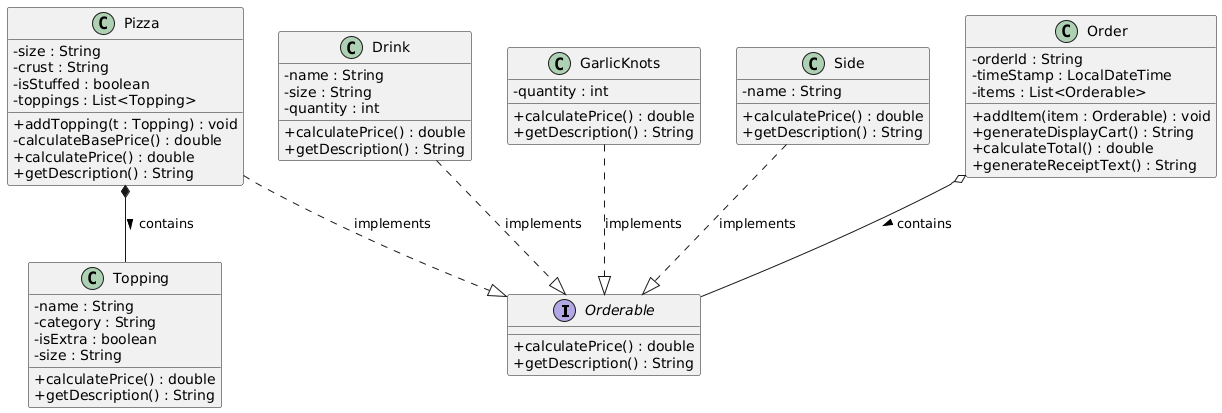

The diagram above was rendered by PlantUML. Its source (embedded in the PNG):
@startuml
skinparam classAttributeIconSize 0

interface Orderable {
  + calculatePrice() : double
  + getDescription() : String
}

class Order {
  - orderId : String
  - timeStamp : LocalDateTime
  - items : List<Orderable>
  + addItem(item : Orderable) : void
  + generateDisplayCart() : String
  + calculateTotal() : double
  + generateReceiptText() : String
}

class Pizza {
  - size : String
  - crust : String
  - isStuffed : boolean
  - toppings : List<Topping>
  + addTopping(t : Topping) : void
  - calculateBasePrice() : double
  + calculatePrice() : double
  + getDescription() : String
}

class Drink {
  - name : String
  - size : String
  - quantity : int
  + calculatePrice() : double
  + getDescription() : String
}

class GarlicKnots {
  - quantity : int
  + calculatePrice() : double
  + getDescription() : String
}

class Side {
  - name : String
  + calculatePrice() : double
  + getDescription() : String
}

class Topping {
  - name : String
  - category : String
  - isExtra : boolean
  - size : String
  + calculatePrice() : double
  + getDescription() : String
}

Order o-- Orderable : contains >
Pizza ..|> Orderable : implements
Drink ..|> Orderable : implements
GarlicKnots ..|> Orderable : implements
Side ..|> Orderable : implements
Pizza *-- Topping : contains >
@enduml